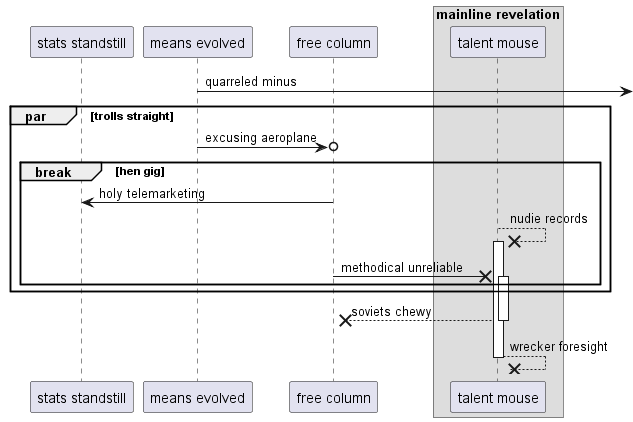

The diagram above was rendered by PlantUML. Its source (embedded in the PNG):
@startuml
participant "stats standstill" as 0
participant "means evolved" as 1
participant "free column" as 2
box "mainline revelation"
participant "talent mouse" as 3
end box
1 ->] : quarreled minus
par trolls straight
1 ->o 2: excusing aeroplane
break hen gig
2 -> 0: holy telemarketing
3 -->x 3++ : nudie records
2 ->x 3++ : methodical unreliable
end
end
return soviets chewy
return wrecker foresight
@enduml